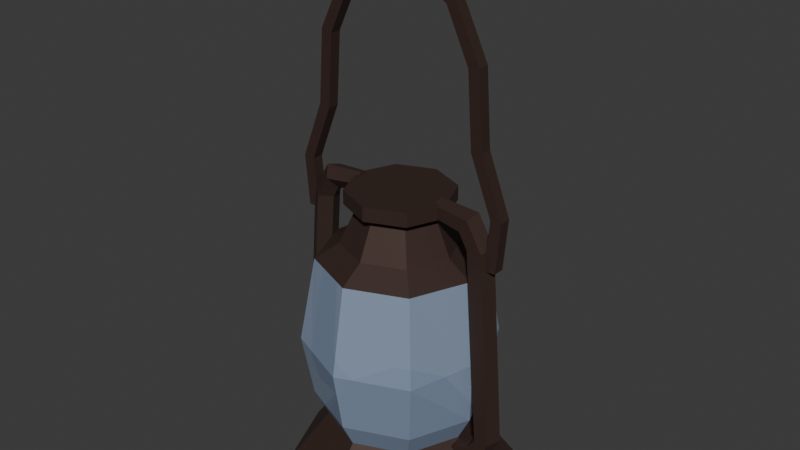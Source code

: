 # Source: lantern.blend  (saved by Blender 4.1.24; exported with 4.5.12 LTS)
import bpy
from mathutils import Matrix  # noqa: F401  (used for matrix-valued properties, if any)

bpy.ops.wm.read_factory_settings(use_empty=True)
scene = bpy.context.scene
scene.name = 'Scene'

# ---- collections
col_collection = bpy.data.collections.new('Collection'); scene.collection.children.link(col_collection)

# ---- materials (node trees are filled in below, after node groups)
mat_glass = bpy.data.materials.new('Glass')
mat_glass.surface_render_method = 'BLENDED'
mat_glass.blend_method = 'BLEND'
mat_glass.use_transparent_shadow = False
mat_lanternmetal = bpy.data.materials.new('LanternMetal')
mat_lanternmetal.alpha_threshold = 0.0
mat_lanternmetal.use_transparent_shadow = False
mat_lanternmetal.roughness = 0.5
mat_lanternmetal.line_color = (0.0, 0.0, 0.0, 1.0)

# ---- material node trees
mat_glass.use_nodes = True; mat_glass.node_tree.nodes.clear()
_N = mat_glass.node_tree.nodes; _L = mat_glass.node_tree.links
n0 = _N.new('ShaderNodeBsdfPrincipled'); n0.name = 'Principled BSDF'; n0.location = (10, 300)
n0.inputs[0].default_value = (0.4367, 0.5714, 0.8001, 1.0)
n0.inputs[4].default_value = 0.5
n1 = _N.new('ShaderNodeOutputMaterial'); n1.name = 'Material Output'; n1.location = (300, 300)
_L.new(n0.outputs[0], n1.inputs[0])
n1.is_active_output = True
mat_lanternmetal.use_nodes = True; mat_lanternmetal.node_tree.nodes.clear()
_N = mat_lanternmetal.node_tree.nodes; _L = mat_lanternmetal.node_tree.links
n0 = _N.new('ShaderNodeOutputMaterial'); n0.name = 'Material Output'; n0.location = (300, 300)
n1 = _N.new('ShaderNodeBsdfPrincipled'); n1.name = 'Principled BSDF'; n1.location = (10, 300)
n1.inputs[0].default_value = (0.06827, 0.03976, 0.03246, 1.0)
n1.inputs[1].default_value = 0.4252
n1.inputs[3].default_value = 1.45
_L.new(n1.outputs[0], n0.inputs[0])
n0.is_active_output = True

# ---- world
world_world = bpy.data.worlds.new('World'); scene.world = world_world
world_world.use_nodes = True; world_world.node_tree.nodes.clear()
_N = world_world.node_tree.nodes; _L = world_world.node_tree.links
n0 = _N.new('ShaderNodeOutputWorld'); n0.name = 'World Output'; n0.location = (300, 300)
n1 = _N.new('ShaderNodeBackground'); n1.name = 'Background'; n1.location = (10, 300)
n1.inputs[0].default_value = (0.05088, 0.05088, 0.05088, 1.0)
_L.new(n1.outputs[0], n0.inputs[0])
n0.is_active_output = True
world_world.color = (0.05088, 0.05088, 0.05088)
world_world.use_sun_shadow = False
world_world.sun_shadow_jitter_overblur = 0.0

# ---- meshes
me_circle_001 = bpy.data.meshes.new('Circle.001')
me_circle_001.from_pydata([(-0.4355, 0.4355, 0.5196), (-4.083e-09, 0.6159, 0.5196), (-0.6159, -1.221e-09, 0.5196), (-0.4355, -0.4355, 0.5196), (-4.083e-09, -0.6159, 0.5196), (0.4355, -0.4355, 0.5196), (0.6159, -1.221e-09, 0.5196), (0.4355, 0.4355, 0.5196), (-0.5157, 0.5157, 0.7442), (-4.149e-09, 0.7293, 0.7442), (-0.7293, -2.818e-09, 0.7442), (-0.5157, -0.5157, 0.7442), (-4.149e-09, -0.7293, 0.7442), (0.5157, -0.5157, 0.7442), (0.7293, -2.818e-09, 0.7442), (0.5157, 0.5157, 0.7442), (-0.5826, 0.5826, 1.282), (-3.72e-09, 0.8239, 1.282), (-0.7378, -4.15e-09, 1.282), (-0.5826, -0.5826, 1.282), (-3.72e-09, -0.8239, 1.282), (0.5826, -0.5826, 1.282), (0.7378, -4.15e-09, 1.282), (0.5826, 0.5826, 1.282), (-0.4867, 0.4867, 2.022), (-3.108e-09, 0.6883, 2.022), (-0.6883, -3.467e-09, 2.022), (-0.4867, -0.4867, 2.022), (-3.108e-09, -0.6883, 2.022), (0.4867, -0.4867, 2.022), (0.6883, -3.467e-09, 2.022), (0.4867, 0.4867, 2.022)], [], [(3, 2, 10, 11), (0, 1, 9, 8), (1, 7, 15, 9), (6, 5, 13, 14), (4, 3, 11, 12), (2, 0, 8, 10), (7, 6, 14, 15), (5, 4, 12, 13), (14, 13, 21, 22), (12, 11, 19, 20), (10, 8, 16, 18), (15, 14, 22, 23), (13, 12, 20, 21), (11, 10, 18, 19), (8, 9, 17, 16), (9, 15, 23, 17), (18, 16, 24, 26), (23, 22, 30, 31), (21, 20, 28, 29), (19, 18, 26, 27), (16, 17, 25, 24), (17, 23, 31, 25), (22, 21, 29, 30), (20, 19, 27, 28)])
_uv = me_circle_001.uv_layers.new(name='UVMap')
_uv.uv.foreach_set('vector', [0.0, 0.0, 0.0, 0.0, 0.0, 0.0, 0.0, 0.0, 0.0, 0.0, 0.0, 0.0, 0.0, 0.0, 0.0, 0.0, 0.0, 0.0, 0.0, 0.0, 0.0, 0.0, 0.0, 0.0, 0.0, 0.0, 0.0, 0.0, 0.0, 0.0, 0.0, 0.0, 0.0, 0.0, 0.0, 0.0, 0.0, 0.0, 0.0, 0.0, 0.0, 0.0, 0.0, 0.0, 0.0, 0.0, 0.0, 0.0, 0.0, 0.0, 0.0, 0.0, 0.0, 0.0, 0.0, 0.0, 0.0, 0.0, 0.0, 0.0, 0.0, 0.0, 0.0, 0.0, 0.0, 0.0, 0.0, 0.0, 0.0, 0.0, 0.0, 0.0, 0.0, 0.0, 0.0, 0.0, 0.0, 0.0, 0.0, 0.0, 0.0, 0.0, 0.0, 0.0, 0.0, 0.0, 0.0, 0.0, 0.0, 0.0, 0.0, 0.0, 0.0, 0.0, 0.0, 0.0, 0.0, 0.0, 0.0, 0.0, 0.0, 0.0, 0.0, 0.0, 0.0, 0.0, 0.0, 0.0, 0.0, 0.0, 0.0, 0.0, 0.0, 0.0, 0.0, 0.0, 0.0, 0.0, 0.0, 0.0, 0.0, 0.0, 0.0, 0.0, 0.0, 0.0, 0.0, 0.0, 0.0, 0.0, 0.0, 0.0, 0.0, 0.0, 0.0, 0.0, 0.0, 0.0, 0.0, 0.0, 0.0, 0.0, 0.0, 0.0, 0.0, 0.0, 0.0, 0.0, 0.0, 0.0, 0.0, 0.0, 0.0, 0.0, 0.0, 0.0, 0.0, 0.0, 0.0, 0.0, 0.0, 0.0, 0.0, 0.0, 0.0, 0.0, 0.0, 0.0, 0.0, 0.0, 0.0, 0.0, 0.0, 0.0, 0.0, 0.0, 0.0, 0.0, 0.0, 0.0, 0.0, 0.0, 0.0, 0.0, 0.0, 0.0, 0.0, 0.0, 0.0, 0.0, 0.0, 0.0])
me_circle_001.materials.append(mat_glass)
me_circle_001.update()
me_circle_003 = bpy.data.meshes.new('Circle.003')
me_circle_003.from_pydata([(-0.3172, 0.3172, 2.491), (-2.062e-09, 0.4486, 2.491), (-0.4486, -1.222e-09, 2.491), (-0.3172, -0.3172, 2.491), (-2.062e-09, -0.4486, 2.491), (0.3172, -0.3172, 2.491), (0.4486, -1.222e-09, 2.491), (0.3172, 0.3172, 2.491), (-0.3172, 0.3172, 2.614), (-2.062e-09, 0.4486, 2.614), (-0.4486, -1.222e-09, 2.614), (-0.3172, -0.3172, 2.614), (-2.062e-09, -0.4486, 2.614), (0.3172, -0.3172, 2.614), (0.4486, -1.222e-09, 2.614), (0.3172, 0.3172, 2.614), (0.0, 1.0, 0.0), (-0.7071, 0.7071, 0.0), (-1.0, 0.0, 0.0), (-0.7071, -0.7071, 0.0), (0.0, -1.0, 0.0), (0.7071, -0.7071, 0.0), (1.0, 0.0, 0.0), (0.7071, 0.7071, 0.0), (-0.4355, 0.4355, 0.5196), (-4.083e-09, 0.6159, 0.5196), (-0.6159, -1.221e-09, 0.5196), (-0.4355, -0.4355, 0.5196), (-4.083e-09, -0.6159, 0.5196), (0.4355, -0.4355, 0.5196), (0.6159, -1.221e-09, 0.5196), (0.4355, 0.4355, 0.5196), (-0.4867, 0.4867, 2.022), (-3.108e-09, 0.6883, 2.022), (-0.6883, -3.467e-09, 2.022), (-0.4867, -0.4867, 2.022), (-3.108e-09, -0.6883, 2.022), (0.4867, -0.4867, 2.022), (0.6883, -3.467e-09, 2.022), (0.4867, 0.4867, 2.022), (-0.3447, 0.3447, 2.154), (-3.288e-09, 0.4875, 2.154), (-0.4875, -2.812e-10, 2.154), (-0.3447, -0.3447, 2.154), (-3.288e-09, -0.4875, 2.154), (0.3447, -0.3447, 2.154), (0.4875, -2.812e-10, 2.154), (0.3447, 0.3447, 2.154), (-0.2901, 0.2901, 2.322), (-3.357e-09, 0.4102, 2.322), (-0.4102, 3.534e-10, 2.322), (-0.2901, -0.2901, 2.322), (-3.357e-09, -0.4102, 2.322), (0.2901, -0.2901, 2.322), (0.4102, 3.534e-10, 2.322), (0.2901, 0.2901, 2.322), (-0.2349, 0.2349, 2.492), (-2.011e-09, 0.3322, 2.492), (-0.3322, -4.221e-10, 2.492), (-0.2349, -0.2349, 2.492), (-2.011e-09, -0.3322, 2.492), (0.2349, -0.2349, 2.492), (0.3322, -4.221e-10, 2.492), (0.2349, 0.2349, 2.492), (0.9058, 0.1092, 0.6465), (0.7725, 0.1092, 2.346), (1.009, 0.03374, 0.6544), (0.876, 0.03374, 2.354), (0.9698, -0.08833, 0.6514), (0.8365, -0.08833, 2.351), (0.8418, -0.08833, 0.6415), (0.7085, -0.08833, 2.341), (0.8023, 0.03374, 0.6385), (0.669, 0.03374, 2.338), (0.7241, 0.03374, 2.614), (0.6674, 0.1092, 2.527), (0.7025, -0.08833, 2.581), (0.6324, -0.08833, 2.473), (0.6108, 0.03374, 2.44), (0.379, 0.02694, 2.641), (0.3697, 0.08717, 2.559), (0.3755, -0.07053, 2.61), (0.364, -0.07053, 2.508), (0.3605, 0.02694, 2.476), (0.8265, 0.1092, 0.5061), (0.9068, 0.03374, 0.4403), (0.8762, -0.08833, 0.4654), (0.7769, -0.08833, 0.5468), (0.7462, 0.03374, 0.5719), (0.5475, 0.1092, 0.3866), (0.6278, 0.03374, 0.3208), (0.5971, -0.08833, 0.3459), (0.4978, -0.08833, 0.4273), (0.4672, 0.03374, 0.4524), (-0.9231, -0.1092, 0.6465), (-0.7898, -0.1092, 2.346), (-1.027, -0.03374, 0.6544), (-0.8933, -0.03374, 2.354), (-0.987, 0.08833, 0.6514), (-0.8537, 0.08833, 2.351), (-0.8591, 0.08833, 0.6415), (-0.7258, 0.08833, 2.341), (-0.8195, -0.03374, 0.6385), (-0.6862, -0.03374, 2.338), (-0.7414, -0.03374, 2.614), (-0.6847, -0.1092, 2.527), (-0.7197, 0.08833, 2.581), (-0.6497, 0.08833, 2.473), (-0.628, -0.03374, 2.44), (-0.3963, -0.02694, 2.641), (-0.387, -0.08717, 2.559), (-0.3927, 0.07053, 2.61), (-0.3813, 0.07053, 2.508), (-0.3777, -0.02694, 2.476), (-0.8438, -0.1092, 0.5061), (-0.9241, -0.03374, 0.4403), (-0.8934, 0.08833, 0.4654), (-0.7941, 0.08833, 0.5468), (-0.7634, -0.03374, 0.5719), (-0.5648, -0.1092, 0.3866), (-0.6451, -0.03374, 0.3208), (-0.6144, 0.08833, 0.3459), (-0.5151, 0.08833, 0.4273), (-0.4844, -0.03374, 0.4524), (0.0, -0.04902, 4.471), (0.0, -0.04902, 4.569), (0.0, 0.04902, 4.471), (0.0, 0.04902, 4.569), (0.4473, -0.04902, 4.151), (0.5153, -0.04902, 4.221), (0.4473, 0.04902, 4.151), (0.5153, 0.04902, 4.221), (0.742, 0.04902, 3.754), (0.6464, 0.04902, 3.732), (0.6464, -0.04902, 3.732), (0.742, -0.04902, 3.754), (0.7875, 0.04902, 3.133), (0.692, 0.04902, 3.111), (0.692, -0.04902, 3.111), (0.7875, -0.04902, 3.133), (0.981, 0.04902, 2.634), (0.8832, 0.04902, 2.628), (0.8832, -0.04902, 2.628), (0.981, -0.04902, 2.634), (0.943, 0.04902, 2.202), (0.8451, 0.04902, 2.196), (0.8451, -0.04902, 2.196), (0.943, -0.04902, 2.202), (-0.4473, -0.04902, 4.151), (-0.5153, -0.04902, 4.221), (-0.4473, 0.04902, 4.151), (-0.5153, 0.04902, 4.221), (-0.742, 0.04902, 3.754), (-0.6464, 0.04902, 3.732), (-0.6464, -0.04902, 3.732), (-0.742, -0.04902, 3.754), (-0.7875, 0.04902, 3.133), (-0.692, 0.04902, 3.111), (-0.692, -0.04902, 3.111), (-0.7875, -0.04902, 3.133), (-0.981, 0.04902, 2.634), (-0.8832, 0.04902, 2.628), (-0.8832, -0.04902, 2.628), (-0.981, -0.04902, 2.634), (-0.943, 0.04902, 2.202), (-0.8451, 0.04902, 2.196), (-0.8451, -0.04902, 2.196), (-0.943, -0.04902, 2.202)], [], [(1, 7, 15, 9), (8, 9, 15, 14, 13, 12, 11, 10), (6, 5, 13, 14), (4, 3, 11, 12), (2, 0, 8, 10), (7, 6, 14, 15), (5, 4, 12, 13), (3, 2, 10, 11), (0, 1, 9, 8), (17, 16, 23, 22, 21, 20, 19, 18), (24, 26, 27, 28, 29, 30, 31, 25), (21, 22, 30, 29), (19, 20, 28, 27), (17, 18, 26, 24), (22, 23, 31, 30), (20, 21, 29, 28), (18, 19, 27, 26), (16, 17, 24, 25), (23, 16, 25, 31), (34, 32, 40, 42), (39, 38, 46, 47), (37, 36, 44, 45), (35, 34, 42, 43), (32, 33, 41, 40), (33, 39, 47, 41), (38, 37, 45, 46), (36, 35, 43, 44), (45, 44, 52, 53), (43, 42, 50, 51), (40, 41, 49, 48), (41, 47, 55, 49), (46, 45, 53, 54), (44, 43, 51, 52), (42, 40, 48, 50), (47, 46, 54, 55), (55, 54, 62, 63), (53, 52, 60, 61), (51, 50, 58, 59), (48, 49, 57, 56), (49, 55, 63, 57), (54, 53, 61, 62), (52, 51, 59, 60), (50, 48, 56, 58), (32, 34, 35, 36, 37, 38, 39, 33), (64, 65, 67, 66), (66, 67, 69, 68), (68, 69, 71, 70), (73, 71, 77, 78), (70, 71, 73, 72), (72, 73, 65, 64), (72, 64, 84, 88), (78, 77, 82, 83), (69, 67, 74, 76), (65, 73, 78, 75), (67, 65, 75, 74), (71, 69, 76, 77), (79, 80, 83, 82, 81), (76, 74, 79, 81), (75, 78, 83, 80), (77, 76, 81, 82), (74, 75, 80, 79), (84, 85, 90, 89), (64, 66, 85, 84), (68, 70, 87, 86), (70, 72, 88, 87), (66, 68, 86, 85), (89, 90, 91, 92, 93), (87, 88, 93, 92), (85, 86, 91, 90), (88, 84, 89, 93), (86, 87, 92, 91), (94, 95, 97, 96), (96, 97, 99, 98), (98, 99, 101, 100), (103, 101, 107, 108), (100, 101, 103, 102), (102, 103, 95, 94), (102, 94, 114, 118), (108, 107, 112, 113), (99, 97, 104, 106), (95, 103, 108, 105), (97, 95, 105, 104), (101, 99, 106, 107), (109, 110, 113, 112, 111), (106, 104, 109, 111), (105, 108, 113, 110), (107, 106, 111, 112), (104, 105, 110, 109), (114, 115, 120, 119), (94, 96, 115, 114), (98, 100, 117, 116), (100, 102, 118, 117), (96, 98, 116, 115), (119, 120, 121, 122, 123), (117, 118, 123, 122), (115, 116, 121, 120), (118, 114, 119, 123), (116, 117, 122, 121), (124, 125, 127, 126), (126, 127, 131, 130), (131, 129, 135, 132), (128, 129, 125, 124), (126, 130, 128, 124), (131, 127, 125, 129), (135, 134, 138, 139), (130, 131, 132, 133), (129, 128, 134, 135), (128, 130, 133, 134), (136, 139, 143, 140), (134, 133, 137, 138), (132, 135, 139, 136), (133, 132, 136, 137), (140, 143, 147, 144), (137, 136, 140, 141), (139, 138, 142, 143), (138, 137, 141, 142), (145, 144, 147, 146), (141, 140, 144, 145), (143, 142, 146, 147), (142, 141, 145, 146), (126, 150, 151, 127), (151, 152, 155, 149), (148, 124, 125, 149), (126, 124, 148, 150), (151, 149, 125, 127), (155, 159, 158, 154), (150, 153, 152, 151), (149, 155, 154, 148), (148, 154, 153, 150), (156, 160, 163, 159), (154, 158, 157, 153), (152, 156, 159, 155), (153, 157, 156, 152), (160, 164, 167, 163), (157, 161, 160, 156), (159, 163, 162, 158), (158, 162, 161, 157), (165, 166, 167, 164), (161, 165, 164, 160), (163, 167, 166, 162), (162, 166, 165, 161)])
_uv = me_circle_003.uv_layers.new(name='UVMap')
_uv.uv.foreach_set('vector', [0.0, 0.0, 0.0, 0.0, 0.0, 0.0, 0.0, 0.0, 0.0, 0.0, 0.0, 0.0, 0.0, 0.0, 0.0, 0.0, 0.0, 0.0, 0.0, 0.0, 0.0, 0.0, 0.0, 0.0, 0.0, 0.0, 0.0, 0.0, 0.0, 0.0, 0.0, 0.0, 0.0, 0.0, 0.0, 0.0, 0.0, 0.0, 0.0, 0.0, 0.0, 0.0, 0.0, 0.0, 0.0, 0.0, 0.0, 0.0, 0.0, 0.0, 0.0, 0.0, 0.0, 0.0, 0.0, 0.0, 0.0, 0.0, 0.0, 0.0, 0.0, 0.0, 0.0, 0.0, 0.0, 0.0, 0.0, 0.0, 0.0, 0.0, 0.0, 0.0, 0.0, 0.0, 0.0, 0.0, 0.0, 0.0, 0.0, 0.0, 0.0, 0.0, 0.0, 0.0, 0.0, 0.0, 0.0, 0.0, 0.0, 0.0, 0.0, 0.0, 0.0, 0.0, 0.0, 0.0, 0.0, 0.0, 0.0, 0.0, 0.0, 0.0, 0.0, 0.0, 0.0, 0.0, 0.0, 0.0, 0.0, 0.0, 0.0, 0.0, 0.0, 0.0, 0.0, 0.0, 0.0, 0.0, 0.0, 0.0, 0.0, 0.0, 0.0, 0.0, 0.0, 0.0, 0.0, 0.0, 0.0, 0.0, 0.0, 0.0, 0.0, 0.0, 0.0, 0.0, 0.0, 0.0, 0.0, 0.0, 0.0, 0.0, 0.0, 0.0, 0.0, 0.0, 0.0, 0.0, 0.0, 0.0, 0.0, 0.0, 0.0, 0.0, 0.0, 0.0, 0.0, 0.0, 0.0, 0.0, 0.0, 0.0, 0.0, 0.0, 0.0, 0.0, 0.0, 0.0, 0.0, 0.0, 0.0, 0.0, 0.0, 0.0, 0.0, 0.0, 0.0, 0.0, 0.0, 0.0, 0.0, 0.0, 0.0, 0.0, 0.0, 0.0, 0.0, 0.0, 0.0, 0.0, 0.0, 0.0, 0.0, 0.0, 0.0, 0.0, 0.0, 0.0, 0.0, 0.0, 0.0, 0.0, 0.0, 0.0, 0.0, 0.0, 0.0, 0.0, 0.0, 0.0, 0.0, 0.0, 0.0, 0.0, 0.0, 0.0, 0.0, 0.0, 0.0, 0.0, 0.0, 0.0, 0.0, 0.0, 0.0, 0.0, 0.0, 0.0, 0.0, 0.0, 0.0, 0.0, 0.0, 0.0, 0.0, 0.0, 0.0, 0.0, 0.0, 0.0, 0.0, 0.0, 0.0, 0.0, 0.0, 0.0, 0.0, 0.0, 0.0, 0.0, 0.0, 0.0, 0.0, 0.0, 0.0, 0.0, 0.0, 0.0, 0.0, 0.0, 0.0, 0.0, 0.0, 0.0, 0.0, 0.0, 0.0, 0.0, 0.0, 0.0, 0.0, 0.0, 0.0, 0.0, 0.0, 0.0, 0.0, 0.0, 0.0, 0.0, 0.0, 0.0, 0.0, 0.0, 0.0, 0.0, 0.0, 0.0, 0.0, 0.0, 0.0, 0.0, 0.0, 0.0, 0.0, 0.0, 0.0, 0.0, 0.0, 0.0, 0.0, 0.0, 0.0, 0.0, 0.0, 0.0, 0.0, 0.0, 0.0, 0.0, 0.0, 0.0, 0.0, 0.0, 0.0, 0.0, 0.0, 0.0, 0.0, 0.0, 0.0, 0.0, 0.0, 0.0, 0.0, 0.0, 0.0, 0.0, 0.0, 0.0, 0.0, 0.0, 0.0, 0.0, 0.0, 0.0, 0.0, 0.0, 0.0, 0.0, 0.0, 0.0, 0.0, 0.0, 0.0, 0.0, 0.0, 0.0, 0.0, 0.0, 0.0, 0.0, 0.0, 0.0, 0.0, 0.0, 0.0, 0.0, 0.0, 0.0, 0.0, 0.0, 0.0, 0.0, 0.0, 0.0, 0.0, 0.0, 0.0, 0.0, 0.0, 0.0, 0.0, 0.0, 0.0, 0.0, 0.0, 0.0, 0.0, 0.0, 0.0, 0.0, 0.0, 0.0, 1.0, 0.5, 1.0, 1.0, 0.8, 1.0, 0.8, 0.5, 0.8, 0.5, 0.8, 1.0, 0.6, 1.0, 0.6, 0.5, 0.6, 0.5, 0.6, 1.0, 0.4, 1.0, 0.4, 0.5, 0.2, 1.0, 0.4, 1.0, 0.4, 1.0, 0.2, 1.0, 0.4, 0.5, 0.4, 1.0, 0.2, 1.0, 0.2, 0.5, 0.2, 0.5, 0.2, 1.0, 2.98e-08, 1.0, 2.98e-08, 0.5, 0.2, 0.5, 2.98e-08, 0.5, 2.98e-08, 0.5, 0.2, 0.5, 0.2, 1.0, 0.4, 1.0, 0.4, 1.0, 0.2, 1.0, 0.6, 1.0, 0.8, 1.0, 0.8, 1.0, 0.6, 1.0, 2.98e-08, 1.0, 0.2, 1.0, 0.2, 1.0, 2.98e-08, 1.0, 0.8, 1.0, 1.0, 1.0, 1.0, 1.0, 0.8, 1.0, 0.4, 1.0, 0.6, 1.0, 0.6, 1.0, 0.4, 1.0, 0.4783, 0.3242, 0.25, 0.49, 0.02175, 0.3242, 0.1089, 0.05584, 0.3911, 0.05584, 0.6, 1.0, 0.8, 1.0, 0.8, 1.0, 0.6, 1.0, 2.98e-08, 1.0, 0.2, 1.0, 0.2, 1.0, 2.98e-08, 1.0, 0.4, 1.0, 0.6, 1.0, 0.6, 1.0, 0.4, 1.0, 0.8, 1.0, 1.0, 1.0, 1.0, 1.0, 0.8, 1.0, 1.0, 0.5, 0.8, 0.5, 0.8, 0.5, 1.0, 0.5, 1.0, 0.5, 0.8, 0.5, 0.8, 0.5, 1.0, 0.5, 0.6, 0.5, 0.4, 0.5, 0.4, 0.5, 0.6, 0.5, 0.4, 0.5, 0.2, 0.5, 0.2, 0.5, 0.4, 0.5, 0.8, 0.5, 0.6, 0.5, 0.6, 0.5, 0.8, 0.5, 0.75, 0.49, 0.9783, 0.3242, 0.8911, 0.05584, 0.6089, 0.05584, 0.5217, 0.3242, 0.4, 0.5, 0.2, 0.5, 0.2, 0.5, 0.4, 0.5, 0.8, 0.5, 0.6, 0.5, 0.6, 0.5, 0.8, 0.5, 0.2, 0.5, 2.98e-08, 0.5, 2.98e-08, 0.5, 0.2, 0.5, 0.6, 0.5, 0.4, 0.5, 0.4, 0.5, 0.6, 0.5, 1.0, 0.5, 1.0, 1.0, 0.8, 1.0, 0.8, 0.5, 0.8, 0.5, 0.8, 1.0, 0.6, 1.0, 0.6, 0.5, 0.6, 0.5, 0.6, 1.0, 0.4, 1.0, 0.4, 0.5, 0.2, 1.0, 0.4, 1.0, 0.4, 1.0, 0.2, 1.0, 0.4, 0.5, 0.4, 1.0, 0.2, 1.0, 0.2, 0.5, 0.2, 0.5, 0.2, 1.0, 2.98e-08, 1.0, 2.98e-08, 0.5, 0.2, 0.5, 2.98e-08, 0.5, 2.98e-08, 0.5, 0.2, 0.5, 0.2, 1.0, 0.4, 1.0, 0.4, 1.0, 0.2, 1.0, 0.6, 1.0, 0.8, 1.0, 0.8, 1.0, 0.6, 1.0, 2.98e-08, 1.0, 0.2, 1.0, 0.2, 1.0, 2.98e-08, 1.0, 0.8, 1.0, 1.0, 1.0, 1.0, 1.0, 0.8, 1.0, 0.4, 1.0, 0.6, 1.0, 0.6, 1.0, 0.4, 1.0, 0.4783, 0.3242, 0.25, 0.49, 0.02175, 0.3242, 0.1089, 0.05584, 0.3911, 0.05584, 0.6, 1.0, 0.8, 1.0, 0.8, 1.0, 0.6, 1.0, 2.98e-08, 1.0, 0.2, 1.0, 0.2, 1.0, 2.98e-08, 1.0, 0.4, 1.0, 0.6, 1.0, 0.6, 1.0, 0.4, 1.0, 0.8, 1.0, 1.0, 1.0, 1.0, 1.0, 0.8, 1.0, 1.0, 0.5, 0.8, 0.5, 0.8, 0.5, 1.0, 0.5, 1.0, 0.5, 0.8, 0.5, 0.8, 0.5, 1.0, 0.5, 0.6, 0.5, 0.4, 0.5, 0.4, 0.5, 0.6, 0.5, 0.4, 0.5, 0.2, 0.5, 0.2, 0.5, 0.4, 0.5, 0.8, 0.5, 0.6, 0.5, 0.6, 0.5, 0.8, 0.5, 0.75, 0.49, 0.9783, 0.3242, 0.8911, 0.05584, 0.6089, 0.05584, 0.5217, 0.3242, 0.4, 0.5, 0.2, 0.5, 0.2, 0.5, 0.4, 0.5, 0.8, 0.5, 0.6, 0.5, 0.6, 0.5, 0.8, 0.5, 0.2, 0.5, 2.98e-08, 0.5, 2.98e-08, 0.5, 0.2, 0.5, 0.6, 0.5, 0.4, 0.5, 0.4, 0.5, 0.6, 0.5, 0.375, 0.0, 0.625, 0.0, 0.625, 0.25, 0.375, 0.25, 0.375, 0.25, 0.625, 0.25, 0.625, 0.5, 0.375, 0.5, 0.625, 0.5, 0.625, 0.75, 0.625, 0.75, 0.625, 0.5, 0.375, 0.75, 0.625, 0.75, 0.625, 1.0, 0.375, 1.0, 0.125, 0.5, 0.375, 0.5, 0.375, 0.75, 0.125, 0.75, 0.625, 0.5, 0.875, 0.5, 0.875, 0.75, 0.625, 0.75, 0.625, 0.75, 0.375, 0.75, 0.375, 0.75, 0.625, 0.75, 0.375, 0.5, 0.625, 0.5, 0.625, 0.5, 0.375, 0.5, 0.625, 0.75, 0.375, 0.75, 0.375, 0.75, 0.625, 0.75, 0.375, 0.75, 0.375, 0.5, 0.375, 0.5, 0.375, 0.75, 0.625, 0.5, 0.625, 0.75, 0.625, 0.75, 0.625, 0.5, 0.375, 0.75, 0.375, 0.5, 0.375, 0.5, 0.375, 0.75, 0.625, 0.5, 0.625, 0.75, 0.625, 0.75, 0.625, 0.5, 0.375, 0.5, 0.625, 0.5, 0.625, 0.5, 0.375, 0.5, 0.625, 0.5, 0.625, 0.75, 0.625, 0.75, 0.625, 0.5, 0.375, 0.5, 0.625, 0.5, 0.625, 0.5, 0.375, 0.5, 0.625, 0.75, 0.375, 0.75, 0.375, 0.75, 0.625, 0.75, 0.375, 0.75, 0.375, 0.5, 0.375, 0.5, 0.375, 0.75, 0.375, 0.5, 0.625, 0.5, 0.625, 0.75, 0.375, 0.75, 0.375, 0.5, 0.625, 0.5, 0.625, 0.5, 0.375, 0.5, 0.625, 0.75, 0.375, 0.75, 0.375, 0.75, 0.625, 0.75, 0.375, 0.75, 0.375, 0.5, 0.375, 0.5, 0.375, 0.75, 0.375, 0.25, 0.375, 0.5, 0.625, 0.5, 0.625, 0.25, 0.625, 0.5, 0.625, 0.5, 0.625, 0.75, 0.625, 0.75, 0.375, 0.75, 0.375, 1.0, 0.625, 1.0, 0.625, 0.75, 0.125, 0.5, 0.125, 0.75, 0.375, 0.75, 0.375, 0.5, 0.625, 0.5, 0.625, 0.75, 0.875, 0.75, 0.875, 0.5, 0.625, 0.75, 0.625, 0.75, 0.375, 0.75, 0.375, 0.75, 0.375, 0.5, 0.375, 0.5, 0.625, 0.5, 0.625, 0.5, 0.625, 0.75, 0.625, 0.75, 0.375, 0.75, 0.375, 0.75, 0.375, 0.75, 0.375, 0.75, 0.375, 0.5, 0.375, 0.5, 0.625, 0.5, 0.625, 0.5, 0.625, 0.75, 0.625, 0.75, 0.375, 0.75, 0.375, 0.75, 0.375, 0.5, 0.375, 0.5, 0.625, 0.5, 0.625, 0.5, 0.625, 0.75, 0.625, 0.75, 0.375, 0.5, 0.375, 0.5, 0.625, 0.5, 0.625, 0.5, 0.625, 0.5, 0.625, 0.5, 0.625, 0.75, 0.625, 0.75, 0.375, 0.5, 0.375, 0.5, 0.625, 0.5, 0.625, 0.5, 0.625, 0.75, 0.625, 0.75, 0.375, 0.75, 0.375, 0.75, 0.375, 0.75, 0.375, 0.75, 0.375, 0.5, 0.375, 0.5, 0.375, 0.5, 0.375, 0.75, 0.625, 0.75, 0.625, 0.5, 0.375, 0.5, 0.375, 0.5, 0.625, 0.5, 0.625, 0.5, 0.625, 0.75, 0.625, 0.75, 0.375, 0.75, 0.375, 0.75, 0.375, 0.75, 0.375, 0.75, 0.375, 0.5, 0.375, 0.5])
me_circle_003.materials.append(mat_lanternmetal)
me_circle_003.update()

# ---- objects
ob_glass = bpy.data.objects.new('Glass', me_circle_001)
ob_empty = bpy.data.objects.new('Empty', None)
ob_lantern = bpy.data.objects.new('Lantern', me_circle_003)

# ---- transforms, parenting, visibility, modifiers, constraints
ob_glass.location = (0.0, 0.0, 0.0)
ob_empty.location = (0.0, 0.0, 0.0)
ob_empty.empty_display_type = 'IMAGE'
ob_empty.empty_display_size = 5.0
ob_lantern.location = (0.0, 0.0, 0.0)

# ---- collection membership
col_collection.objects.link(ob_glass)
col_collection.objects.link(ob_empty)
col_collection.objects.link(ob_lantern)

# ---- scene / render settings (as saved in the file)
scene.frame_start = 1; scene.frame_end = 250; scene.frame_set(1)
scene.render.engine = 'BLENDER_EEVEE_NEXT'
scene.cycles.sampling_pattern = 'TABULATED_SOBOL'
scene.eevee.ray_tracing_options.trace_max_roughness = 0.0
bpy.context.view_layer.update()

# ---- added for rendering (the .blend has no active camera and no usable light): camera, sun
cam_auto = bpy.data.cameras.new('AutoCamera')
cam_auto.lens = 50.0
cam_auto.sensor_width = 36.0
cam_auto.clip_end = 1000.0
ob_auto_camera = bpy.data.objects.new('AutoCamera', cam_auto)
scene.collection.objects.link(ob_auto_camera)
ob_auto_camera.location = (4.9753, -5.98072, 6.27143)
ob_auto_camera.rotation_euler = (1.09748, -7.21219e-08, 0.694738)
scene.camera = ob_auto_camera
light_auto_sun = bpy.data.lights.new('AutoSun', 'SUN')
light_auto_sun.energy = 3.0
light_auto_sun.angle = 0.0523599
ob_auto_sun = bpy.data.objects.new('AutoSun', light_auto_sun)
scene.collection.objects.link(ob_auto_sun)
ob_auto_sun.rotation_euler = (0.872665, 0.174533, 0.523599)
bpy.context.view_layer.update()
